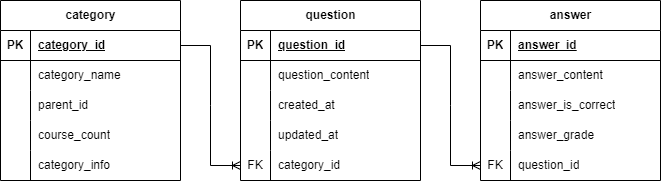

The diagram above was exported from draw.io. Its source (the exported page's mxGraphModel, read from the mxfile embedded in the PNG):
<mxGraphModel dx="753" dy="579" grid="1" gridSize="10" guides="1" tooltips="1" connect="1" arrows="1" fold="1" page="1" pageScale="1" pageWidth="850" pageHeight="1100" math="0" shadow="0">
  <root>
    <mxCell id="0" />
    <mxCell id="1" parent="0" />
    <mxCell id="_7HQLD0SyDnPHbFaZL6--17" value="question" style="shape=table;startSize=30;container=1;collapsible=1;childLayout=tableLayout;fixedRows=1;rowLines=0;fontStyle=1;align=center;resizeLast=1;html=1;" parent="1" vertex="1">
      <mxGeometry x="280" y="160" width="180" height="180" as="geometry" />
    </mxCell>
    <mxCell id="_7HQLD0SyDnPHbFaZL6--18" value="" style="shape=tableRow;horizontal=0;startSize=0;swimlaneHead=0;swimlaneBody=0;fillColor=none;collapsible=0;dropTarget=0;points=[[0,0.5],[1,0.5]];portConstraint=eastwest;top=0;left=0;right=0;bottom=1;" parent="_7HQLD0SyDnPHbFaZL6--17" vertex="1">
      <mxGeometry y="30" width="180" height="30" as="geometry" />
    </mxCell>
    <mxCell id="_7HQLD0SyDnPHbFaZL6--19" value="PK" style="shape=partialRectangle;connectable=0;fillColor=none;top=0;left=0;bottom=0;right=0;fontStyle=1;overflow=hidden;whiteSpace=wrap;html=1;" parent="_7HQLD0SyDnPHbFaZL6--18" vertex="1">
      <mxGeometry width="30" height="30" as="geometry">
        <mxRectangle width="30" height="30" as="alternateBounds" />
      </mxGeometry>
    </mxCell>
    <mxCell id="_7HQLD0SyDnPHbFaZL6--20" value="question_id" style="shape=partialRectangle;connectable=0;fillColor=none;top=0;left=0;bottom=0;right=0;align=left;spacingLeft=6;fontStyle=5;overflow=hidden;whiteSpace=wrap;html=1;" parent="_7HQLD0SyDnPHbFaZL6--18" vertex="1">
      <mxGeometry x="30" width="150" height="30" as="geometry">
        <mxRectangle width="150" height="30" as="alternateBounds" />
      </mxGeometry>
    </mxCell>
    <mxCell id="_7HQLD0SyDnPHbFaZL6--21" value="" style="shape=tableRow;horizontal=0;startSize=0;swimlaneHead=0;swimlaneBody=0;fillColor=none;collapsible=0;dropTarget=0;points=[[0,0.5],[1,0.5]];portConstraint=eastwest;top=0;left=0;right=0;bottom=0;" parent="_7HQLD0SyDnPHbFaZL6--17" vertex="1">
      <mxGeometry y="60" width="180" height="30" as="geometry" />
    </mxCell>
    <mxCell id="_7HQLD0SyDnPHbFaZL6--22" value="" style="shape=partialRectangle;connectable=0;fillColor=none;top=0;left=0;bottom=0;right=0;editable=1;overflow=hidden;whiteSpace=wrap;html=1;" parent="_7HQLD0SyDnPHbFaZL6--21" vertex="1">
      <mxGeometry width="30" height="30" as="geometry">
        <mxRectangle width="30" height="30" as="alternateBounds" />
      </mxGeometry>
    </mxCell>
    <mxCell id="_7HQLD0SyDnPHbFaZL6--23" value="question_content" style="shape=partialRectangle;connectable=0;fillColor=none;top=0;left=0;bottom=0;right=0;align=left;spacingLeft=6;overflow=hidden;whiteSpace=wrap;html=1;" parent="_7HQLD0SyDnPHbFaZL6--21" vertex="1">
      <mxGeometry x="30" width="150" height="30" as="geometry">
        <mxRectangle width="150" height="30" as="alternateBounds" />
      </mxGeometry>
    </mxCell>
    <mxCell id="_7HQLD0SyDnPHbFaZL6--24" value="" style="shape=tableRow;horizontal=0;startSize=0;swimlaneHead=0;swimlaneBody=0;fillColor=none;collapsible=0;dropTarget=0;points=[[0,0.5],[1,0.5]];portConstraint=eastwest;top=0;left=0;right=0;bottom=0;" parent="_7HQLD0SyDnPHbFaZL6--17" vertex="1">
      <mxGeometry y="90" width="180" height="30" as="geometry" />
    </mxCell>
    <mxCell id="_7HQLD0SyDnPHbFaZL6--25" value="" style="shape=partialRectangle;connectable=0;fillColor=none;top=0;left=0;bottom=0;right=0;editable=1;overflow=hidden;whiteSpace=wrap;html=1;" parent="_7HQLD0SyDnPHbFaZL6--24" vertex="1">
      <mxGeometry width="30" height="30" as="geometry">
        <mxRectangle width="30" height="30" as="alternateBounds" />
      </mxGeometry>
    </mxCell>
    <mxCell id="_7HQLD0SyDnPHbFaZL6--26" value="created_at" style="shape=partialRectangle;connectable=0;fillColor=none;top=0;left=0;bottom=0;right=0;align=left;spacingLeft=6;overflow=hidden;whiteSpace=wrap;html=1;" parent="_7HQLD0SyDnPHbFaZL6--24" vertex="1">
      <mxGeometry x="30" width="150" height="30" as="geometry">
        <mxRectangle width="150" height="30" as="alternateBounds" />
      </mxGeometry>
    </mxCell>
    <mxCell id="_7HQLD0SyDnPHbFaZL6--27" value="" style="shape=tableRow;horizontal=0;startSize=0;swimlaneHead=0;swimlaneBody=0;fillColor=none;collapsible=0;dropTarget=0;points=[[0,0.5],[1,0.5]];portConstraint=eastwest;top=0;left=0;right=0;bottom=0;" parent="_7HQLD0SyDnPHbFaZL6--17" vertex="1">
      <mxGeometry y="120" width="180" height="30" as="geometry" />
    </mxCell>
    <mxCell id="_7HQLD0SyDnPHbFaZL6--28" value="" style="shape=partialRectangle;connectable=0;fillColor=none;top=0;left=0;bottom=0;right=0;editable=1;overflow=hidden;whiteSpace=wrap;html=1;" parent="_7HQLD0SyDnPHbFaZL6--27" vertex="1">
      <mxGeometry width="30" height="30" as="geometry">
        <mxRectangle width="30" height="30" as="alternateBounds" />
      </mxGeometry>
    </mxCell>
    <mxCell id="_7HQLD0SyDnPHbFaZL6--29" value="updated_at" style="shape=partialRectangle;connectable=0;fillColor=none;top=0;left=0;bottom=0;right=0;align=left;spacingLeft=6;overflow=hidden;whiteSpace=wrap;html=1;" parent="_7HQLD0SyDnPHbFaZL6--27" vertex="1">
      <mxGeometry x="30" width="150" height="30" as="geometry">
        <mxRectangle width="150" height="30" as="alternateBounds" />
      </mxGeometry>
    </mxCell>
    <mxCell id="fHiPaYe6BHSDFqpn-Oqq-1" value="" style="shape=tableRow;horizontal=0;startSize=0;swimlaneHead=0;swimlaneBody=0;fillColor=none;collapsible=0;dropTarget=0;points=[[0,0.5],[1,0.5]];portConstraint=eastwest;top=0;left=0;right=0;bottom=0;" parent="_7HQLD0SyDnPHbFaZL6--17" vertex="1">
      <mxGeometry y="150" width="180" height="30" as="geometry" />
    </mxCell>
    <mxCell id="fHiPaYe6BHSDFqpn-Oqq-2" value="FK" style="shape=partialRectangle;connectable=0;fillColor=none;top=0;left=0;bottom=0;right=0;fontStyle=0;overflow=hidden;whiteSpace=wrap;html=1;" parent="fHiPaYe6BHSDFqpn-Oqq-1" vertex="1">
      <mxGeometry width="30" height="30" as="geometry">
        <mxRectangle width="30" height="30" as="alternateBounds" />
      </mxGeometry>
    </mxCell>
    <mxCell id="fHiPaYe6BHSDFqpn-Oqq-3" value="category_id" style="shape=partialRectangle;connectable=0;fillColor=none;top=0;left=0;bottom=0;right=0;align=left;spacingLeft=6;fontStyle=0;overflow=hidden;whiteSpace=wrap;html=1;" parent="fHiPaYe6BHSDFqpn-Oqq-1" vertex="1">
      <mxGeometry x="30" width="150" height="30" as="geometry">
        <mxRectangle width="150" height="30" as="alternateBounds" />
      </mxGeometry>
    </mxCell>
    <mxCell id="_7HQLD0SyDnPHbFaZL6--50" value="category" style="shape=table;startSize=30;container=1;collapsible=1;childLayout=tableLayout;fixedRows=1;rowLines=0;fontStyle=1;align=center;resizeLast=1;html=1;" parent="1" vertex="1">
      <mxGeometry x="40" y="160" width="180" height="180" as="geometry" />
    </mxCell>
    <mxCell id="_7HQLD0SyDnPHbFaZL6--51" value="" style="shape=tableRow;horizontal=0;startSize=0;swimlaneHead=0;swimlaneBody=0;fillColor=none;collapsible=0;dropTarget=0;points=[[0,0.5],[1,0.5]];portConstraint=eastwest;top=0;left=0;right=0;bottom=1;" parent="_7HQLD0SyDnPHbFaZL6--50" vertex="1">
      <mxGeometry y="30" width="180" height="30" as="geometry" />
    </mxCell>
    <mxCell id="_7HQLD0SyDnPHbFaZL6--52" value="PK" style="shape=partialRectangle;connectable=0;fillColor=none;top=0;left=0;bottom=0;right=0;fontStyle=1;overflow=hidden;whiteSpace=wrap;html=1;" parent="_7HQLD0SyDnPHbFaZL6--51" vertex="1">
      <mxGeometry width="30" height="30" as="geometry">
        <mxRectangle width="30" height="30" as="alternateBounds" />
      </mxGeometry>
    </mxCell>
    <mxCell id="_7HQLD0SyDnPHbFaZL6--53" value="category_id" style="shape=partialRectangle;connectable=0;fillColor=none;top=0;left=0;bottom=0;right=0;align=left;spacingLeft=6;fontStyle=5;overflow=hidden;whiteSpace=wrap;html=1;" parent="_7HQLD0SyDnPHbFaZL6--51" vertex="1">
      <mxGeometry x="30" width="150" height="30" as="geometry">
        <mxRectangle width="150" height="30" as="alternateBounds" />
      </mxGeometry>
    </mxCell>
    <mxCell id="_7HQLD0SyDnPHbFaZL6--54" value="" style="shape=tableRow;horizontal=0;startSize=0;swimlaneHead=0;swimlaneBody=0;fillColor=none;collapsible=0;dropTarget=0;points=[[0,0.5],[1,0.5]];portConstraint=eastwest;top=0;left=0;right=0;bottom=0;" parent="_7HQLD0SyDnPHbFaZL6--50" vertex="1">
      <mxGeometry y="60" width="180" height="30" as="geometry" />
    </mxCell>
    <mxCell id="_7HQLD0SyDnPHbFaZL6--55" value="" style="shape=partialRectangle;connectable=0;fillColor=none;top=0;left=0;bottom=0;right=0;editable=1;overflow=hidden;whiteSpace=wrap;html=1;" parent="_7HQLD0SyDnPHbFaZL6--54" vertex="1">
      <mxGeometry width="30" height="30" as="geometry">
        <mxRectangle width="30" height="30" as="alternateBounds" />
      </mxGeometry>
    </mxCell>
    <mxCell id="_7HQLD0SyDnPHbFaZL6--56" value="category_name" style="shape=partialRectangle;connectable=0;fillColor=none;top=0;left=0;bottom=0;right=0;align=left;spacingLeft=6;overflow=hidden;whiteSpace=wrap;html=1;" parent="_7HQLD0SyDnPHbFaZL6--54" vertex="1">
      <mxGeometry x="30" width="150" height="30" as="geometry">
        <mxRectangle width="150" height="30" as="alternateBounds" />
      </mxGeometry>
    </mxCell>
    <mxCell id="_7HQLD0SyDnPHbFaZL6--57" value="" style="shape=tableRow;horizontal=0;startSize=0;swimlaneHead=0;swimlaneBody=0;fillColor=none;collapsible=0;dropTarget=0;points=[[0,0.5],[1,0.5]];portConstraint=eastwest;top=0;left=0;right=0;bottom=0;" parent="_7HQLD0SyDnPHbFaZL6--50" vertex="1">
      <mxGeometry y="90" width="180" height="30" as="geometry" />
    </mxCell>
    <mxCell id="_7HQLD0SyDnPHbFaZL6--58" value="" style="shape=partialRectangle;connectable=0;fillColor=none;top=0;left=0;bottom=0;right=0;editable=1;overflow=hidden;whiteSpace=wrap;html=1;" parent="_7HQLD0SyDnPHbFaZL6--57" vertex="1">
      <mxGeometry width="30" height="30" as="geometry">
        <mxRectangle width="30" height="30" as="alternateBounds" />
      </mxGeometry>
    </mxCell>
    <mxCell id="_7HQLD0SyDnPHbFaZL6--59" value="parent_id" style="shape=partialRectangle;connectable=0;fillColor=none;top=0;left=0;bottom=0;right=0;align=left;spacingLeft=6;overflow=hidden;whiteSpace=wrap;html=1;" parent="_7HQLD0SyDnPHbFaZL6--57" vertex="1">
      <mxGeometry x="30" width="150" height="30" as="geometry">
        <mxRectangle width="150" height="30" as="alternateBounds" />
      </mxGeometry>
    </mxCell>
    <mxCell id="_7HQLD0SyDnPHbFaZL6--60" value="" style="shape=tableRow;horizontal=0;startSize=0;swimlaneHead=0;swimlaneBody=0;fillColor=none;collapsible=0;dropTarget=0;points=[[0,0.5],[1,0.5]];portConstraint=eastwest;top=0;left=0;right=0;bottom=0;" parent="_7HQLD0SyDnPHbFaZL6--50" vertex="1">
      <mxGeometry y="120" width="180" height="30" as="geometry" />
    </mxCell>
    <mxCell id="_7HQLD0SyDnPHbFaZL6--61" value="" style="shape=partialRectangle;connectable=0;fillColor=none;top=0;left=0;bottom=0;right=0;editable=1;overflow=hidden;whiteSpace=wrap;html=1;" parent="_7HQLD0SyDnPHbFaZL6--60" vertex="1">
      <mxGeometry width="30" height="30" as="geometry">
        <mxRectangle width="30" height="30" as="alternateBounds" />
      </mxGeometry>
    </mxCell>
    <mxCell id="_7HQLD0SyDnPHbFaZL6--62" value="course_count" style="shape=partialRectangle;connectable=0;fillColor=none;top=0;left=0;bottom=0;right=0;align=left;spacingLeft=6;overflow=hidden;whiteSpace=wrap;html=1;" parent="_7HQLD0SyDnPHbFaZL6--60" vertex="1">
      <mxGeometry x="30" width="150" height="30" as="geometry">
        <mxRectangle width="150" height="30" as="alternateBounds" />
      </mxGeometry>
    </mxCell>
    <mxCell id="_7HQLD0SyDnPHbFaZL6--63" value="" style="shape=tableRow;horizontal=0;startSize=0;swimlaneHead=0;swimlaneBody=0;fillColor=none;collapsible=0;dropTarget=0;points=[[0,0.5],[1,0.5]];portConstraint=eastwest;top=0;left=0;right=0;bottom=0;" parent="_7HQLD0SyDnPHbFaZL6--50" vertex="1">
      <mxGeometry y="150" width="180" height="30" as="geometry" />
    </mxCell>
    <mxCell id="_7HQLD0SyDnPHbFaZL6--64" value="" style="shape=partialRectangle;connectable=0;fillColor=none;top=0;left=0;bottom=0;right=0;editable=1;overflow=hidden;whiteSpace=wrap;html=1;" parent="_7HQLD0SyDnPHbFaZL6--63" vertex="1">
      <mxGeometry width="30" height="30" as="geometry">
        <mxRectangle width="30" height="30" as="alternateBounds" />
      </mxGeometry>
    </mxCell>
    <mxCell id="_7HQLD0SyDnPHbFaZL6--65" value="category_info" style="shape=partialRectangle;connectable=0;fillColor=none;top=0;left=0;bottom=0;right=0;align=left;spacingLeft=6;overflow=hidden;whiteSpace=wrap;html=1;" parent="_7HQLD0SyDnPHbFaZL6--63" vertex="1">
      <mxGeometry x="30" width="150" height="30" as="geometry">
        <mxRectangle width="150" height="30" as="alternateBounds" />
      </mxGeometry>
    </mxCell>
    <mxCell id="fHiPaYe6BHSDFqpn-Oqq-4" value="" style="edgeStyle=entityRelationEdgeStyle;fontSize=12;html=1;endArrow=ERoneToMany;rounded=0;entryX=0;entryY=0.5;entryDx=0;entryDy=0;exitX=1;exitY=0.5;exitDx=0;exitDy=0;" parent="1" source="_7HQLD0SyDnPHbFaZL6--51" target="fHiPaYe6BHSDFqpn-Oqq-1" edge="1">
      <mxGeometry width="100" height="100" relative="1" as="geometry">
        <mxPoint x="180" y="430" as="sourcePoint" />
        <mxPoint x="280" y="330" as="targetPoint" />
      </mxGeometry>
    </mxCell>
    <mxCell id="fHiPaYe6BHSDFqpn-Oqq-5" value="answer" style="shape=table;startSize=30;container=1;collapsible=1;childLayout=tableLayout;fixedRows=1;rowLines=0;fontStyle=1;align=center;resizeLast=1;html=1;" parent="1" vertex="1">
      <mxGeometry x="520" y="160" width="180" height="180" as="geometry" />
    </mxCell>
    <mxCell id="fHiPaYe6BHSDFqpn-Oqq-6" value="" style="shape=tableRow;horizontal=0;startSize=0;swimlaneHead=0;swimlaneBody=0;fillColor=none;collapsible=0;dropTarget=0;points=[[0,0.5],[1,0.5]];portConstraint=eastwest;top=0;left=0;right=0;bottom=1;" parent="fHiPaYe6BHSDFqpn-Oqq-5" vertex="1">
      <mxGeometry y="30" width="180" height="30" as="geometry" />
    </mxCell>
    <mxCell id="fHiPaYe6BHSDFqpn-Oqq-7" value="PK" style="shape=partialRectangle;connectable=0;fillColor=none;top=0;left=0;bottom=0;right=0;fontStyle=1;overflow=hidden;whiteSpace=wrap;html=1;" parent="fHiPaYe6BHSDFqpn-Oqq-6" vertex="1">
      <mxGeometry width="30" height="30" as="geometry">
        <mxRectangle width="30" height="30" as="alternateBounds" />
      </mxGeometry>
    </mxCell>
    <mxCell id="fHiPaYe6BHSDFqpn-Oqq-8" value="answer_id" style="shape=partialRectangle;connectable=0;fillColor=none;top=0;left=0;bottom=0;right=0;align=left;spacingLeft=6;fontStyle=5;overflow=hidden;whiteSpace=wrap;html=1;" parent="fHiPaYe6BHSDFqpn-Oqq-6" vertex="1">
      <mxGeometry x="30" width="150" height="30" as="geometry">
        <mxRectangle width="150" height="30" as="alternateBounds" />
      </mxGeometry>
    </mxCell>
    <mxCell id="fHiPaYe6BHSDFqpn-Oqq-9" value="" style="shape=tableRow;horizontal=0;startSize=0;swimlaneHead=0;swimlaneBody=0;fillColor=none;collapsible=0;dropTarget=0;points=[[0,0.5],[1,0.5]];portConstraint=eastwest;top=0;left=0;right=0;bottom=0;" parent="fHiPaYe6BHSDFqpn-Oqq-5" vertex="1">
      <mxGeometry y="60" width="180" height="30" as="geometry" />
    </mxCell>
    <mxCell id="fHiPaYe6BHSDFqpn-Oqq-10" value="" style="shape=partialRectangle;connectable=0;fillColor=none;top=0;left=0;bottom=0;right=0;editable=1;overflow=hidden;whiteSpace=wrap;html=1;" parent="fHiPaYe6BHSDFqpn-Oqq-9" vertex="1">
      <mxGeometry width="30" height="30" as="geometry">
        <mxRectangle width="30" height="30" as="alternateBounds" />
      </mxGeometry>
    </mxCell>
    <mxCell id="fHiPaYe6BHSDFqpn-Oqq-11" value="answer_content" style="shape=partialRectangle;connectable=0;fillColor=none;top=0;left=0;bottom=0;right=0;align=left;spacingLeft=6;overflow=hidden;whiteSpace=wrap;html=1;" parent="fHiPaYe6BHSDFqpn-Oqq-9" vertex="1">
      <mxGeometry x="30" width="150" height="30" as="geometry">
        <mxRectangle width="150" height="30" as="alternateBounds" />
      </mxGeometry>
    </mxCell>
    <mxCell id="fHiPaYe6BHSDFqpn-Oqq-12" value="" style="shape=tableRow;horizontal=0;startSize=0;swimlaneHead=0;swimlaneBody=0;fillColor=none;collapsible=0;dropTarget=0;points=[[0,0.5],[1,0.5]];portConstraint=eastwest;top=0;left=0;right=0;bottom=0;" parent="fHiPaYe6BHSDFqpn-Oqq-5" vertex="1">
      <mxGeometry y="90" width="180" height="30" as="geometry" />
    </mxCell>
    <mxCell id="fHiPaYe6BHSDFqpn-Oqq-13" value="" style="shape=partialRectangle;connectable=0;fillColor=none;top=0;left=0;bottom=0;right=0;editable=1;overflow=hidden;whiteSpace=wrap;html=1;" parent="fHiPaYe6BHSDFqpn-Oqq-12" vertex="1">
      <mxGeometry width="30" height="30" as="geometry">
        <mxRectangle width="30" height="30" as="alternateBounds" />
      </mxGeometry>
    </mxCell>
    <mxCell id="fHiPaYe6BHSDFqpn-Oqq-14" value="answer_is_correct" style="shape=partialRectangle;connectable=0;fillColor=none;top=0;left=0;bottom=0;right=0;align=left;spacingLeft=6;overflow=hidden;whiteSpace=wrap;html=1;" parent="fHiPaYe6BHSDFqpn-Oqq-12" vertex="1">
      <mxGeometry x="30" width="150" height="30" as="geometry">
        <mxRectangle width="150" height="30" as="alternateBounds" />
      </mxGeometry>
    </mxCell>
    <mxCell id="fHiPaYe6BHSDFqpn-Oqq-15" value="" style="shape=tableRow;horizontal=0;startSize=0;swimlaneHead=0;swimlaneBody=0;fillColor=none;collapsible=0;dropTarget=0;points=[[0,0.5],[1,0.5]];portConstraint=eastwest;top=0;left=0;right=0;bottom=0;" parent="fHiPaYe6BHSDFqpn-Oqq-5" vertex="1">
      <mxGeometry y="120" width="180" height="30" as="geometry" />
    </mxCell>
    <mxCell id="fHiPaYe6BHSDFqpn-Oqq-16" value="" style="shape=partialRectangle;connectable=0;fillColor=none;top=0;left=0;bottom=0;right=0;editable=1;overflow=hidden;whiteSpace=wrap;html=1;" parent="fHiPaYe6BHSDFqpn-Oqq-15" vertex="1">
      <mxGeometry width="30" height="30" as="geometry">
        <mxRectangle width="30" height="30" as="alternateBounds" />
      </mxGeometry>
    </mxCell>
    <mxCell id="fHiPaYe6BHSDFqpn-Oqq-17" value="answer_grade" style="shape=partialRectangle;connectable=0;fillColor=none;top=0;left=0;bottom=0;right=0;align=left;spacingLeft=6;overflow=hidden;whiteSpace=wrap;html=1;" parent="fHiPaYe6BHSDFqpn-Oqq-15" vertex="1">
      <mxGeometry x="30" width="150" height="30" as="geometry">
        <mxRectangle width="150" height="30" as="alternateBounds" />
      </mxGeometry>
    </mxCell>
    <mxCell id="fHiPaYe6BHSDFqpn-Oqq-21" value="" style="shape=tableRow;horizontal=0;startSize=0;swimlaneHead=0;swimlaneBody=0;fillColor=none;collapsible=0;dropTarget=0;points=[[0,0.5],[1,0.5]];portConstraint=eastwest;top=0;left=0;right=0;bottom=0;" parent="fHiPaYe6BHSDFqpn-Oqq-5" vertex="1">
      <mxGeometry y="150" width="180" height="30" as="geometry" />
    </mxCell>
    <mxCell id="fHiPaYe6BHSDFqpn-Oqq-22" value="FK" style="shape=partialRectangle;connectable=0;fillColor=none;top=0;left=0;bottom=0;right=0;fontStyle=0;overflow=hidden;whiteSpace=wrap;html=1;" parent="fHiPaYe6BHSDFqpn-Oqq-21" vertex="1">
      <mxGeometry width="30" height="30" as="geometry">
        <mxRectangle width="30" height="30" as="alternateBounds" />
      </mxGeometry>
    </mxCell>
    <mxCell id="fHiPaYe6BHSDFqpn-Oqq-23" value="question_id" style="shape=partialRectangle;connectable=0;fillColor=none;top=0;left=0;bottom=0;right=0;align=left;spacingLeft=6;fontStyle=0;overflow=hidden;whiteSpace=wrap;html=1;" parent="fHiPaYe6BHSDFqpn-Oqq-21" vertex="1">
      <mxGeometry x="30" width="150" height="30" as="geometry">
        <mxRectangle width="150" height="30" as="alternateBounds" />
      </mxGeometry>
    </mxCell>
    <mxCell id="fHiPaYe6BHSDFqpn-Oqq-24" value="" style="edgeStyle=entityRelationEdgeStyle;fontSize=12;html=1;endArrow=ERoneToMany;rounded=0;entryX=0;entryY=0.5;entryDx=0;entryDy=0;exitX=1;exitY=0.5;exitDx=0;exitDy=0;" parent="1" source="_7HQLD0SyDnPHbFaZL6--18" target="fHiPaYe6BHSDFqpn-Oqq-21" edge="1">
      <mxGeometry width="100" height="100" relative="1" as="geometry">
        <mxPoint x="410" y="350" as="sourcePoint" />
        <mxPoint x="510" y="250" as="targetPoint" />
      </mxGeometry>
    </mxCell>
  </root>
</mxGraphModel>